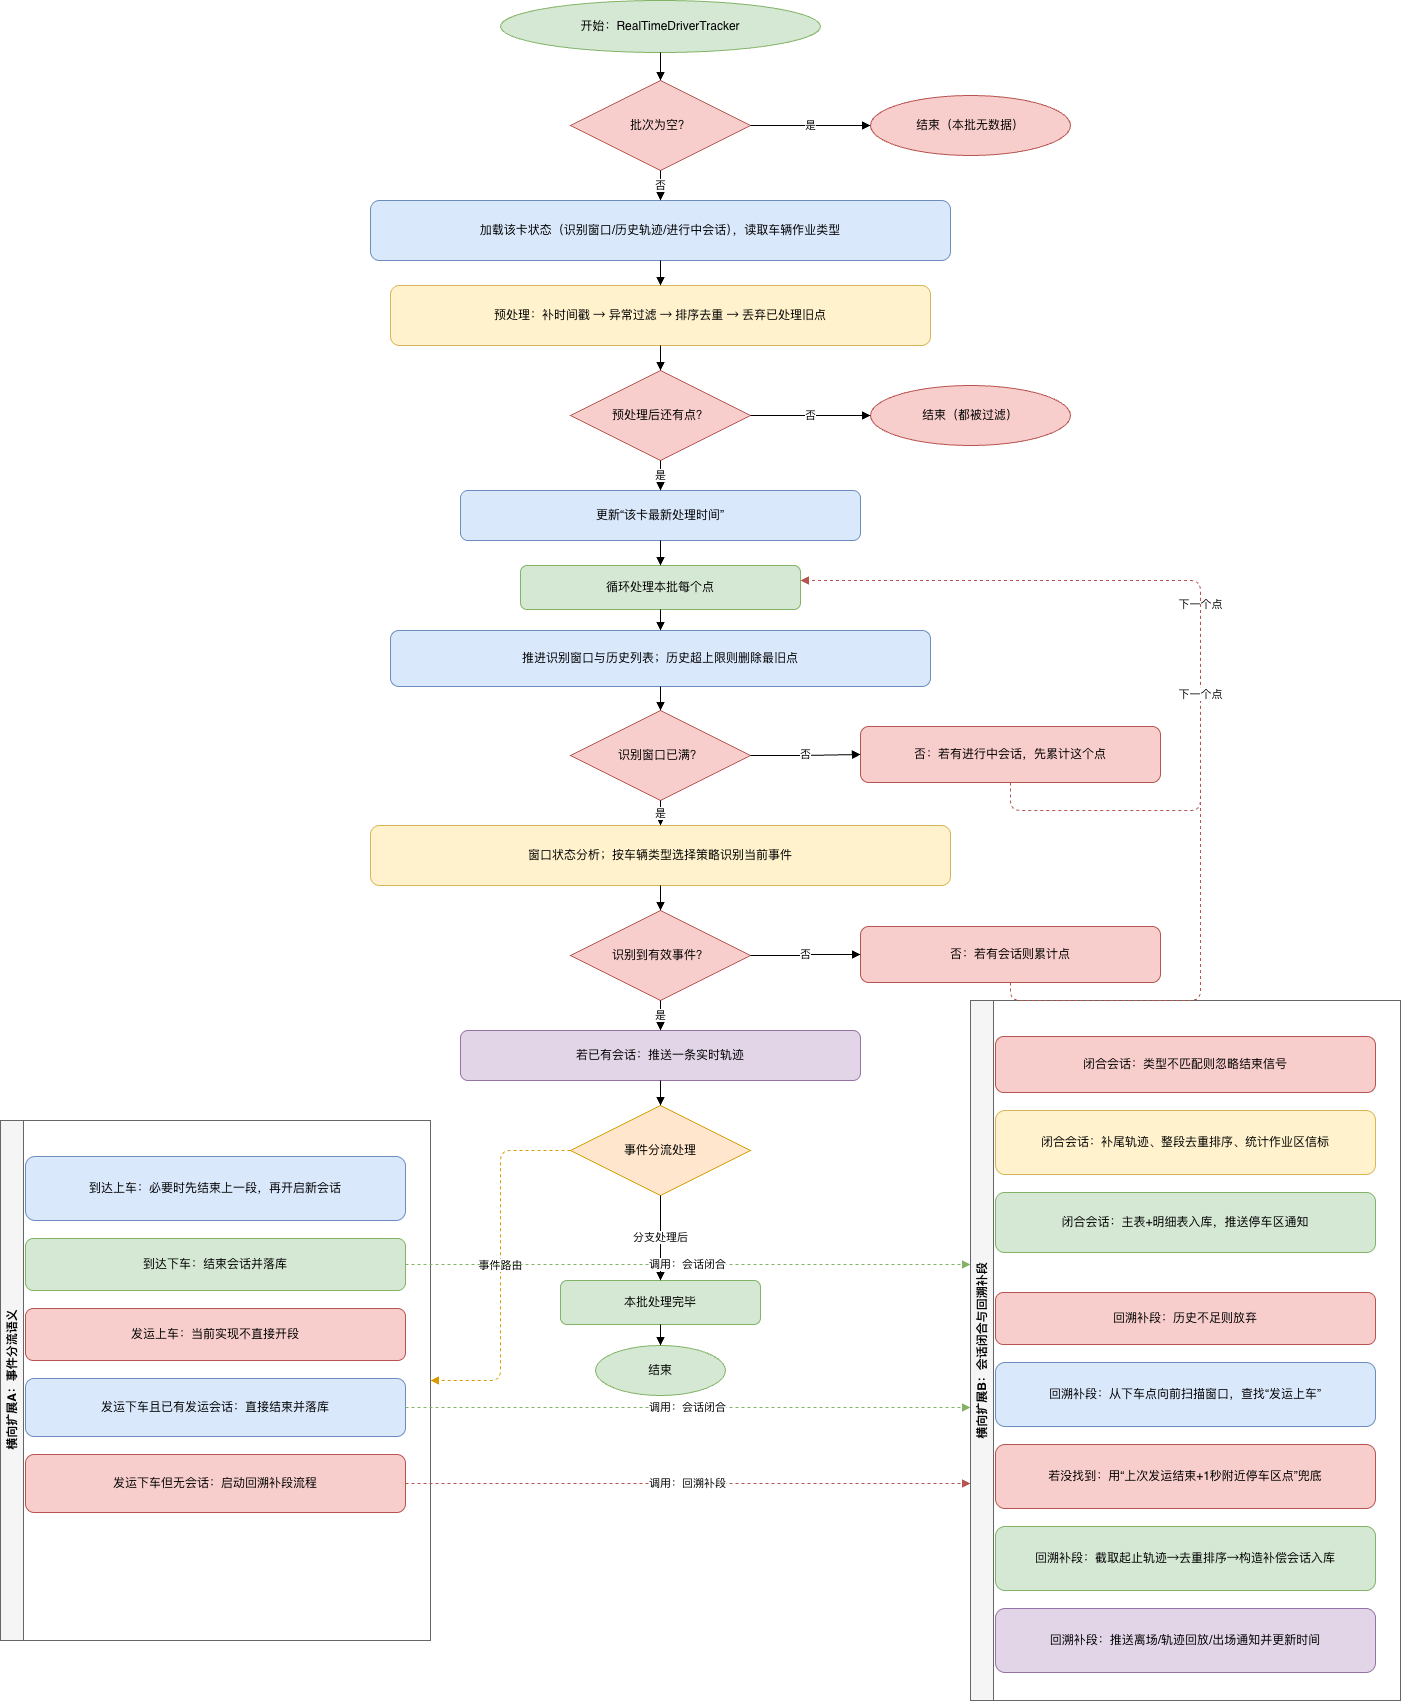

The diagram above was exported from draw.io. Its source (the exported page's mxGraphModel, read from the mxfile embedded in the PNG):
<mxGraphModel dx="1488" dy="836" grid="1" gridSize="10" guides="1" tooltips="1" connect="1" arrows="1" fold="1" page="1" pageScale="1" pageWidth="1500" pageHeight="2100" math="0" shadow="0">
  <root>
    <mxCell id="0" />
    <mxCell id="1" parent="0" />
    <mxCell id="n1" parent="1" style="ellipse;whiteSpace=wrap;html=1;fillColor=#d5e8d4;strokeColor=#82b366;" value="开始：RealTimeDriverTracker" vertex="1">
      <mxGeometry height="52" width="320" x="560" y="40" as="geometry" />
    </mxCell>
    <mxCell id="n2" parent="1" style="rhombus;whiteSpace=wrap;html=1;fillColor=#f8cecc;strokeColor=#b85450;" value="批次为空？" vertex="1">
      <mxGeometry height="90" width="180" x="630" y="120" as="geometry" />
    </mxCell>
    <mxCell id="n2e" parent="1" style="ellipse;whiteSpace=wrap;html=1;fillColor=#f8cecc;strokeColor=#b85450;" value="结束（本批无数据）" vertex="1">
      <mxGeometry height="60" width="200" x="930" y="135" as="geometry" />
    </mxCell>
    <mxCell id="n3" parent="1" style="rounded=1;whiteSpace=wrap;html=1;fillColor=#dae8fc;strokeColor=#6c8ebf;" value="加载该卡状态（识别窗口/历史轨迹/进行中会话），读取车辆作业类型" vertex="1">
      <mxGeometry height="60" width="580" x="430" y="240" as="geometry" />
    </mxCell>
    <mxCell id="n4" parent="1" style="rounded=1;whiteSpace=wrap;html=1;fillColor=#fff2cc;strokeColor=#d6b656;" value="预处理：补时间戳 → 异常过滤 → 排序去重 → 丢弃已处理旧点" vertex="1">
      <mxGeometry height="60" width="540" x="450" y="325" as="geometry" />
    </mxCell>
    <mxCell id="n5" parent="1" style="rhombus;whiteSpace=wrap;html=1;fillColor=#f8cecc;strokeColor=#b85450;" value="预处理后还有点？" vertex="1">
      <mxGeometry height="90" width="180" x="630" y="410" as="geometry" />
    </mxCell>
    <mxCell id="n5e" parent="1" style="ellipse;whiteSpace=wrap;html=1;fillColor=#f8cecc;strokeColor=#b85450;" value="结束（都被过滤）" vertex="1">
      <mxGeometry height="60" width="200" x="930" y="425" as="geometry" />
    </mxCell>
    <mxCell id="n6" parent="1" style="rounded=1;whiteSpace=wrap;html=1;fillColor=#dae8fc;strokeColor=#6c8ebf;" value="更新“该卡最新处理时间”" vertex="1">
      <mxGeometry height="50" width="400" x="520" y="530" as="geometry" />
    </mxCell>
    <mxCell id="n7" parent="1" style="rounded=1;whiteSpace=wrap;html=1;fillColor=#d5e8d4;strokeColor=#82b366;" value="循环处理本批每个点" vertex="1">
      <mxGeometry height="44" width="280" x="580" y="605" as="geometry" />
    </mxCell>
    <mxCell id="n8" parent="1" style="rounded=1;whiteSpace=wrap;html=1;fillColor=#dae8fc;strokeColor=#6c8ebf;" value="推进识别窗口与历史列表；历史超上限则删除最旧点" vertex="1">
      <mxGeometry height="56" width="540" x="450" y="670" as="geometry" />
    </mxCell>
    <mxCell id="n9" parent="1" style="rhombus;whiteSpace=wrap;html=1;fillColor=#f8cecc;strokeColor=#b85450;" value="识别窗口已满？" vertex="1">
      <mxGeometry height="90" width="180" x="630" y="750" as="geometry" />
    </mxCell>
    <mxCell id="n9n" parent="1" style="rounded=1;whiteSpace=wrap;html=1;fillColor=#f8cecc;strokeColor=#b85450;" value="否：若有进行中会话，先累计这个点" vertex="1">
      <mxGeometry height="56" width="300" x="920" y="766" as="geometry" />
    </mxCell>
    <mxCell id="n10" parent="1" style="rounded=1;whiteSpace=wrap;html=1;fillColor=#fff2cc;strokeColor=#d6b656;" value="窗口状态分析；按车辆类型选择策略识别当前事件" vertex="1">
      <mxGeometry height="60" width="580" x="430" y="865" as="geometry" />
    </mxCell>
    <mxCell id="n11" parent="1" style="rhombus;whiteSpace=wrap;html=1;fillColor=#f8cecc;strokeColor=#b85450;" value="识别到有效事件？" vertex="1">
      <mxGeometry height="90" width="180" x="630" y="950" as="geometry" />
    </mxCell>
    <mxCell id="n11n" parent="1" style="rounded=1;whiteSpace=wrap;html=1;fillColor=#f8cecc;strokeColor=#b85450;" value="否：若有会话则累计点" vertex="1">
      <mxGeometry height="56" width="300" x="920" y="966" as="geometry" />
    </mxCell>
    <mxCell id="n12" parent="1" style="rounded=1;whiteSpace=wrap;html=1;fillColor=#e1d5e7;strokeColor=#9673a6;" value="若已有会话：推送一条实时轨迹" vertex="1">
      <mxGeometry height="50" width="400" x="520" y="1070" as="geometry" />
    </mxCell>
    <mxCell id="n13" parent="1" style="rhombus;whiteSpace=wrap;html=1;fillColor=#ffe6cc;strokeColor=#d79b00;" value="事件分流处理" vertex="1">
      <mxGeometry height="90" width="180" x="630" y="1145" as="geometry" />
    </mxCell>
    <mxCell id="n14" parent="1" style="rounded=1;whiteSpace=wrap;html=1;fillColor=#d5e8d4;strokeColor=#82b366;" value="本批处理完毕" vertex="1">
      <mxGeometry height="44" width="200" x="620" y="1320" as="geometry" />
    </mxCell>
    <mxCell id="n15" parent="1" style="ellipse;whiteSpace=wrap;html=1;fillColor=#d5e8d4;strokeColor=#82b366;" value="结束" vertex="1">
      <mxGeometry height="50" width="130" x="655" y="1385" as="geometry" />
    </mxCell>
    <mxCell id="s1" parent="1" style="swimlane;whiteSpace=wrap;html=1;horizontal=0;fillColor=#f5f5f5;strokeColor=#666666;" value="横向扩展A：事件分流语义" vertex="1">
      <mxGeometry height="520" width="430" x="60" y="1160" as="geometry" />
    </mxCell>
    <mxCell id="a1" parent="s1" style="rounded=1;whiteSpace=wrap;html=1;fillColor=#dae8fc;strokeColor=#6c8ebf;" value="到达上车：必要时先结束上一段，再开启新会话" vertex="1">
      <mxGeometry height="64" width="380" x="25" y="36" as="geometry" />
    </mxCell>
    <mxCell id="a2" parent="s1" style="rounded=1;whiteSpace=wrap;html=1;fillColor=#d5e8d4;strokeColor=#82b366;" value="到达下车：结束会话并落库" vertex="1">
      <mxGeometry height="52" width="380" x="25" y="118" as="geometry" />
    </mxCell>
    <mxCell id="a3" parent="s1" style="rounded=1;whiteSpace=wrap;html=1;fillColor=#f8cecc;strokeColor=#b85450;" value="发运上车：当前实现不直接开段" vertex="1">
      <mxGeometry height="52" width="380" x="25" y="188" as="geometry" />
    </mxCell>
    <mxCell id="a4" parent="s1" style="rounded=1;whiteSpace=wrap;html=1;fillColor=#dae8fc;strokeColor=#6c8ebf;" value="发运下车且已有发运会话：直接结束并落库" vertex="1">
      <mxGeometry height="58" width="380" x="25" y="258" as="geometry" />
    </mxCell>
    <mxCell id="a5" parent="s1" style="rounded=1;whiteSpace=wrap;html=1;fillColor=#f8cecc;strokeColor=#b85450;" value="发运下车但无会话：启动回溯补段流程" vertex="1">
      <mxGeometry height="58" width="380" x="25" y="334" as="geometry" />
    </mxCell>
    <mxCell id="s2" parent="1" style="swimlane;whiteSpace=wrap;html=1;horizontal=0;fillColor=#f5f5f5;strokeColor=#666666;" value="横向扩展B：会话闭合与回溯补段" vertex="1">
      <mxGeometry height="700" width="430" x="1030" y="1040" as="geometry" />
    </mxCell>
    <mxCell id="b1" parent="s2" style="rounded=1;whiteSpace=wrap;html=1;fillColor=#f8cecc;strokeColor=#b85450;" value="闭合会话：类型不匹配则忽略结束信号" vertex="1">
      <mxGeometry height="56" width="380" x="25" y="36" as="geometry" />
    </mxCell>
    <mxCell id="b2" parent="s2" style="rounded=1;whiteSpace=wrap;html=1;fillColor=#fff2cc;strokeColor=#d6b656;" value="闭合会话：补尾轨迹、整段去重排序、统计作业区信标" vertex="1">
      <mxGeometry height="64" width="380" x="25" y="110" as="geometry" />
    </mxCell>
    <mxCell id="b3" parent="s2" style="rounded=1;whiteSpace=wrap;html=1;fillColor=#d5e8d4;strokeColor=#82b366;" value="闭合会话：主表+明细表入库，推送停车区通知" vertex="1">
      <mxGeometry height="60" width="380" x="25" y="192" as="geometry" />
    </mxCell>
    <mxCell id="b4" parent="s2" style="rounded=1;whiteSpace=wrap;html=1;fillColor=#f8cecc;strokeColor=#b85450;" value="回溯补段：历史不足则放弃" vertex="1">
      <mxGeometry height="52" width="380" x="25" y="292" as="geometry" />
    </mxCell>
    <mxCell id="b5" parent="s2" style="rounded=1;whiteSpace=wrap;html=1;fillColor=#dae8fc;strokeColor=#6c8ebf;" value="回溯补段：从下车点向前扫描窗口，查找“发运上车”" vertex="1">
      <mxGeometry height="64" width="380" x="25" y="362" as="geometry" />
    </mxCell>
    <mxCell id="b6" parent="s2" style="rounded=1;whiteSpace=wrap;html=1;fillColor=#f8cecc;strokeColor=#b85450;" value="若没找到：用“上次发运结束+1秒附近停车区点”兜底" vertex="1">
      <mxGeometry height="64" width="380" x="25" y="444" as="geometry" />
    </mxCell>
    <mxCell id="b7" parent="s2" style="rounded=1;whiteSpace=wrap;html=1;fillColor=#d5e8d4;strokeColor=#82b366;" value="回溯补段：截取起止轨迹→去重排序→构造补偿会话入库" vertex="1">
      <mxGeometry height="64" width="380" x="25" y="526" as="geometry" />
    </mxCell>
    <mxCell id="b8" parent="s2" style="rounded=1;whiteSpace=wrap;html=1;fillColor=#e1d5e7;strokeColor=#9673a6;" value="回溯补段：推送离场/轨迹回放/出场通知并更新时间" vertex="1">
      <mxGeometry height="64" width="380" x="25" y="608" as="geometry" />
    </mxCell>
    <mxCell id="e1" edge="1" parent="1" source="n1" style="edgeStyle=orthogonalEdgeStyle;endArrow=block;html=1;" target="n2">
      <mxGeometry relative="1" as="geometry" />
    </mxCell>
    <mxCell id="e2" edge="1" parent="1" source="n2" style="edgeStyle=orthogonalEdgeStyle;endArrow=block;html=1;" target="n2e" value="是">
      <mxGeometry relative="1" as="geometry" />
    </mxCell>
    <mxCell id="e3" edge="1" parent="1" source="n2" style="edgeStyle=orthogonalEdgeStyle;endArrow=block;html=1;" target="n3" value="否">
      <mxGeometry relative="1" as="geometry" />
    </mxCell>
    <mxCell id="e4" edge="1" parent="1" source="n3" style="edgeStyle=orthogonalEdgeStyle;endArrow=block;html=1;" target="n4">
      <mxGeometry relative="1" as="geometry" />
    </mxCell>
    <mxCell id="e5" edge="1" parent="1" source="n4" style="edgeStyle=orthogonalEdgeStyle;endArrow=block;html=1;" target="n5">
      <mxGeometry relative="1" as="geometry" />
    </mxCell>
    <mxCell id="e6" edge="1" parent="1" source="n5" style="edgeStyle=orthogonalEdgeStyle;endArrow=block;html=1;" target="n5e" value="否">
      <mxGeometry relative="1" as="geometry" />
    </mxCell>
    <mxCell id="e7" edge="1" parent="1" source="n5" style="edgeStyle=orthogonalEdgeStyle;endArrow=block;html=1;" target="n6" value="是">
      <mxGeometry relative="1" as="geometry" />
    </mxCell>
    <mxCell id="e8" edge="1" parent="1" source="n6" style="edgeStyle=orthogonalEdgeStyle;endArrow=block;html=1;" target="n7">
      <mxGeometry relative="1" as="geometry" />
    </mxCell>
    <mxCell id="e9" edge="1" parent="1" source="n7" style="edgeStyle=orthogonalEdgeStyle;endArrow=block;html=1;" target="n8">
      <mxGeometry relative="1" as="geometry" />
    </mxCell>
    <mxCell id="e10" edge="1" parent="1" source="n8" style="edgeStyle=orthogonalEdgeStyle;endArrow=block;html=1;" target="n9">
      <mxGeometry relative="1" as="geometry" />
    </mxCell>
    <mxCell id="e11" edge="1" parent="1" source="n9" style="edgeStyle=orthogonalEdgeStyle;endArrow=block;html=1;" target="n9n" value="否">
      <mxGeometry relative="1" as="geometry" />
    </mxCell>
    <mxCell id="e12" edge="1" parent="1" source="n9" style="edgeStyle=orthogonalEdgeStyle;endArrow=block;html=1;" target="n10" value="是">
      <mxGeometry relative="1" as="geometry" />
    </mxCell>
    <mxCell id="e13" edge="1" parent="1" source="n10" style="edgeStyle=orthogonalEdgeStyle;endArrow=block;html=1;" target="n11">
      <mxGeometry relative="1" as="geometry" />
    </mxCell>
    <mxCell id="e14" edge="1" parent="1" source="n11" style="edgeStyle=orthogonalEdgeStyle;endArrow=block;html=1;" target="n11n" value="否">
      <mxGeometry relative="1" as="geometry" />
    </mxCell>
    <mxCell id="e15" edge="1" parent="1" source="n11" style="edgeStyle=orthogonalEdgeStyle;endArrow=block;html=1;" target="n12" value="是">
      <mxGeometry relative="1" as="geometry" />
    </mxCell>
    <mxCell id="e16" edge="1" parent="1" source="n12" style="edgeStyle=orthogonalEdgeStyle;endArrow=block;html=1;" target="n13">
      <mxGeometry relative="1" as="geometry" />
    </mxCell>
    <mxCell id="e17" edge="1" parent="1" source="n13" style="edgeStyle=orthogonalEdgeStyle;endArrow=block;html=1;" target="n14" value="分支处理后">
      <mxGeometry relative="1" as="geometry" />
    </mxCell>
    <mxCell id="e18" edge="1" parent="1" source="n14" style="edgeStyle=orthogonalEdgeStyle;endArrow=block;html=1;" target="n15">
      <mxGeometry relative="1" as="geometry" />
    </mxCell>
    <mxCell id="loop1" edge="1" parent="1" source="n9n" style="edgeStyle=orthogonalEdgeStyle;dashed=1;strokeColor=#b85450;endArrow=block;html=1;" target="n7" value="下一个点">
      <mxGeometry relative="1" as="geometry">
        <Array as="points">
          <mxPoint x="1260" y="850" />
          <mxPoint x="1260" y="620" />
        </Array>
      </mxGeometry>
    </mxCell>
    <mxCell id="loop2" edge="1" parent="1" source="n11n" style="edgeStyle=orthogonalEdgeStyle;dashed=1;strokeColor=#b85450;endArrow=block;html=1;" target="n7" value="下一个点">
      <mxGeometry relative="1" as="geometry">
        <Array as="points">
          <mxPoint x="1260" y="1040" />
          <mxPoint x="1260" y="620" />
        </Array>
      </mxGeometry>
    </mxCell>
    <mxCell id="x1" edge="1" parent="1" source="n13" style="edgeStyle=orthogonalEdgeStyle;dashed=1;strokeColor=#d79b00;endArrow=block;html=1;" target="s1" value="事件路由">
      <mxGeometry relative="1" as="geometry" />
    </mxCell>
    <mxCell id="x2" edge="1" parent="1" source="a2" style="edgeStyle=orthogonalEdgeStyle;dashed=1;strokeColor=#82b366;endArrow=block;html=1;" target="s2" value="调用：会话闭合">
      <mxGeometry relative="1" as="geometry">
        <Array as="points">
          <mxPoint x="750" y="1304" />
          <mxPoint x="750" y="1304" />
        </Array>
      </mxGeometry>
    </mxCell>
    <mxCell id="x3" edge="1" parent="1" source="a4" style="edgeStyle=orthogonalEdgeStyle;dashed=1;strokeColor=#82b366;endArrow=block;html=1;" target="s2" value="调用：会话闭合">
      <mxGeometry relative="1" as="geometry">
        <Array as="points">
          <mxPoint x="750" y="1447" />
          <mxPoint x="750" y="1447" />
        </Array>
      </mxGeometry>
    </mxCell>
    <mxCell id="x4" edge="1" parent="1" source="a5" style="edgeStyle=orthogonalEdgeStyle;dashed=1;strokeColor=#b85450;endArrow=block;html=1;" target="s2" value="调用：回溯补段">
      <mxGeometry relative="1" as="geometry">
        <Array as="points">
          <mxPoint x="650" y="1523" />
          <mxPoint x="650" y="1523" />
        </Array>
      </mxGeometry>
    </mxCell>
  </root>
</mxGraphModel>